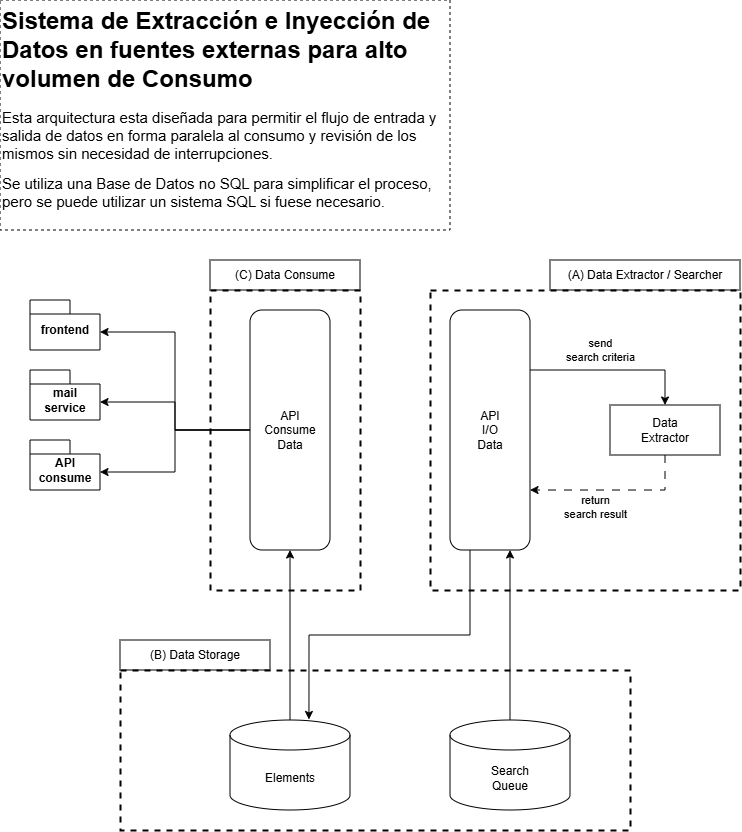

The diagram above was exported from draw.io. Its source (the exported page's mxGraphModel, read from the mxfile embedded in the PNG):
<mxGraphModel dx="687" dy="351" grid="1" gridSize="10" guides="1" tooltips="1" connect="1" arrows="1" fold="1" page="1" pageScale="1" pageWidth="827" pageHeight="1169" math="0" shadow="0">
  <root>
    <mxCell id="0" />
    <mxCell id="1" parent="0" />
    <mxCell id="YsLOmUGsr9Ug_y9e8G33-59" parent="1" style="rounded=0;whiteSpace=wrap;html=1;fillColor=none;dashed=1;strokeWidth=2;" value="" vertex="1">
      <mxGeometry height="300" width="310" x="440" y="300" as="geometry" />
    </mxCell>
    <mxCell id="JxFj7eI_vRjS9V9AiTHt-99" parent="1" style="text;html=1;whiteSpace=wrap;overflow=hidden;rounded=0;strokeColor=default;dashed=1;" value="&lt;h1 style=&quot;margin-top: 0px;&quot;&gt;Sistema de Extracción e Inyección de Datos en fuentes externas para alto volumen de Consumo&lt;/h1&gt;&lt;p&gt;&lt;font style=&quot;font-size: 15px;&quot;&gt;Esta arquitectura esta diseñada para permitir el flujo de entrada y salida de datos en forma paralela al consumo y revisión de los mismos sin necesidad de interrupciones.&lt;/font&gt;&lt;/p&gt;&lt;p&gt;&lt;font style=&quot;font-size: 15px;&quot;&gt;Se utiliza una Base de Datos no SQL para simplificar el proceso, pero se puede utilizar un sistema SQL si fuese necesario.&lt;/font&gt;&lt;/p&gt;" vertex="1">
      <mxGeometry height="230" width="450" x="10" y="10" as="geometry" />
    </mxCell>
    <mxCell id="YsLOmUGsr9Ug_y9e8G33-47" edge="1" parent="1" source="JxFj7eI_vRjS9V9AiTHt-100" style="edgeStyle=orthogonalEdgeStyle;rounded=0;orthogonalLoop=1;jettySize=auto;html=1;entryX=0.5;entryY=1;entryDx=0;entryDy=0;" target="YsLOmUGsr9Ug_y9e8G33-30">
      <mxGeometry relative="1" as="geometry" />
    </mxCell>
    <mxCell id="JxFj7eI_vRjS9V9AiTHt-100" parent="1" style="shape=cylinder3;whiteSpace=wrap;html=1;boundedLbl=1;backgroundOutline=1;size=15;" value="Elements" vertex="1">
      <mxGeometry height="90" width="120" x="240" y="730" as="geometry" />
    </mxCell>
    <mxCell id="YsLOmUGsr9Ug_y9e8G33-41" edge="1" parent="1" source="YsLOmUGsr9Ug_y9e8G33-1" style="edgeStyle=orthogonalEdgeStyle;rounded=0;orthogonalLoop=1;jettySize=auto;html=1;entryX=0.75;entryY=1;entryDx=0;entryDy=0;exitX=0.5;exitY=0;exitDx=0;exitDy=0;exitPerimeter=0;" target="YsLOmUGsr9Ug_y9e8G33-10">
      <mxGeometry relative="1" as="geometry" />
    </mxCell>
    <mxCell id="YsLOmUGsr9Ug_y9e8G33-1" parent="1" style="shape=cylinder3;whiteSpace=wrap;html=1;boundedLbl=1;backgroundOutline=1;size=15;" value="Search&lt;br&gt;Queue" vertex="1">
      <mxGeometry height="90" width="120" x="460" y="730" as="geometry" />
    </mxCell>
    <mxCell id="YsLOmUGsr9Ug_y9e8G33-15" edge="1" parent="1" source="YsLOmUGsr9Ug_y9e8G33-6" style="edgeStyle=orthogonalEdgeStyle;rounded=0;orthogonalLoop=1;jettySize=auto;html=1;entryX=1;entryY=0.75;entryDx=0;entryDy=0;exitX=0.5;exitY=1;exitDx=0;exitDy=0;dashed=1;dashPattern=8 8;" target="YsLOmUGsr9Ug_y9e8G33-10">
      <mxGeometry relative="1" as="geometry" />
    </mxCell>
    <mxCell id="YsLOmUGsr9Ug_y9e8G33-17" connectable="0" parent="YsLOmUGsr9Ug_y9e8G33-15" style="edgeLabel;html=1;align=center;verticalAlign=middle;resizable=0;points=[];" value="return&lt;br&gt;search result" vertex="1">
      <mxGeometry relative="1" x="-0.597" y="2" as="geometry">
        <mxPoint x="-72" y="18" as="offset" />
      </mxGeometry>
    </mxCell>
    <mxCell id="YsLOmUGsr9Ug_y9e8G33-6" parent="1" style="html=1;whiteSpace=wrap;" value="Data&lt;br&gt;Extractor" vertex="1">
      <mxGeometry height="50" width="110" x="620" y="415" as="geometry" />
    </mxCell>
    <mxCell id="YsLOmUGsr9Ug_y9e8G33-36" edge="1" parent="1" source="YsLOmUGsr9Ug_y9e8G33-10" style="edgeStyle=orthogonalEdgeStyle;rounded=0;orthogonalLoop=1;jettySize=auto;html=1;entryX=0.5;entryY=0;entryDx=0;entryDy=0;exitX=1;exitY=0.25;exitDx=0;exitDy=0;" target="YsLOmUGsr9Ug_y9e8G33-6">
      <mxGeometry relative="1" as="geometry">
        <Array as="points">
          <mxPoint x="675" y="380" />
        </Array>
      </mxGeometry>
    </mxCell>
    <mxCell id="YsLOmUGsr9Ug_y9e8G33-37" connectable="0" parent="YsLOmUGsr9Ug_y9e8G33-36" style="edgeLabel;html=1;align=center;verticalAlign=middle;resizable=0;points=[];" value="send&lt;br&gt;search criteria" vertex="1">
      <mxGeometry relative="1" x="0.0521" y="3" as="geometry">
        <mxPoint x="-20" y="-17" as="offset" />
      </mxGeometry>
    </mxCell>
    <mxCell id="YsLOmUGsr9Ug_y9e8G33-10" parent="1" style="rounded=1;whiteSpace=wrap;html=1;" value="API&lt;br&gt;I/O&lt;br&gt;Data" vertex="1">
      <mxGeometry height="240" width="80" x="460" y="320" as="geometry" />
    </mxCell>
    <mxCell id="YsLOmUGsr9Ug_y9e8G33-30" parent="1" style="rounded=1;whiteSpace=wrap;html=1;" value="API&lt;br&gt;Consume&lt;br&gt;Data" vertex="1">
      <mxGeometry height="240" width="80" x="260" y="320" as="geometry" />
    </mxCell>
    <mxCell id="YsLOmUGsr9Ug_y9e8G33-42" edge="1" parent="1" source="YsLOmUGsr9Ug_y9e8G33-10" style="edgeStyle=orthogonalEdgeStyle;rounded=0;orthogonalLoop=1;jettySize=auto;html=1;entryX=0.658;entryY=-0.006;entryDx=0;entryDy=0;entryPerimeter=0;exitX=0.25;exitY=1;exitDx=0;exitDy=0;" target="JxFj7eI_vRjS9V9AiTHt-100">
      <mxGeometry relative="1" as="geometry" />
    </mxCell>
    <mxCell id="YsLOmUGsr9Ug_y9e8G33-49" parent="1" style="ellipse;whiteSpace=wrap;html=1;align=center;aspect=fixed;fillColor=none;strokeColor=none;resizable=0;perimeter=centerPerimeter;rotatable=0;allowArrows=0;points=[];outlineConnect=1;" value="" vertex="1">
      <mxGeometry height="10" width="10" x="220" y="440" as="geometry" />
    </mxCell>
    <mxCell id="YsLOmUGsr9Ug_y9e8G33-53" parent="1" style="shape=folder;fontStyle=1;spacingTop=10;tabWidth=40;tabHeight=14;tabPosition=left;html=1;whiteSpace=wrap;" value="frontend" vertex="1">
      <mxGeometry height="50" width="70" x="40" y="310" as="geometry" />
    </mxCell>
    <mxCell id="YsLOmUGsr9Ug_y9e8G33-54" parent="1" style="shape=folder;fontStyle=1;spacingTop=10;tabWidth=40;tabHeight=14;tabPosition=left;html=1;whiteSpace=wrap;" value="mail&lt;div&gt;service&lt;/div&gt;" vertex="1">
      <mxGeometry height="50" width="70" x="40" y="380" as="geometry" />
    </mxCell>
    <mxCell id="YsLOmUGsr9Ug_y9e8G33-55" parent="1" style="shape=folder;fontStyle=1;spacingTop=10;tabWidth=40;tabHeight=14;tabPosition=left;html=1;whiteSpace=wrap;" value="API&lt;br&gt;consume" vertex="1">
      <mxGeometry height="50" width="70" x="40" y="450" as="geometry" />
    </mxCell>
    <mxCell id="YsLOmUGsr9Ug_y9e8G33-56" edge="1" parent="1" source="YsLOmUGsr9Ug_y9e8G33-30" style="edgeStyle=orthogonalEdgeStyle;rounded=0;orthogonalLoop=1;jettySize=auto;html=1;entryX=0;entryY=0;entryDx=70;entryDy=32;entryPerimeter=0;" target="YsLOmUGsr9Ug_y9e8G33-53">
      <mxGeometry relative="1" as="geometry" />
    </mxCell>
    <mxCell id="YsLOmUGsr9Ug_y9e8G33-57" edge="1" parent="1" source="YsLOmUGsr9Ug_y9e8G33-30" style="edgeStyle=orthogonalEdgeStyle;rounded=0;orthogonalLoop=1;jettySize=auto;html=1;entryX=0;entryY=0;entryDx=70;entryDy=32;entryPerimeter=0;" target="YsLOmUGsr9Ug_y9e8G33-54">
      <mxGeometry relative="1" as="geometry" />
    </mxCell>
    <mxCell id="YsLOmUGsr9Ug_y9e8G33-58" edge="1" parent="1" source="YsLOmUGsr9Ug_y9e8G33-30" style="edgeStyle=orthogonalEdgeStyle;rounded=0;orthogonalLoop=1;jettySize=auto;html=1;entryX=0;entryY=0;entryDx=70;entryDy=32;entryPerimeter=0;" target="YsLOmUGsr9Ug_y9e8G33-55">
      <mxGeometry relative="1" as="geometry" />
    </mxCell>
    <mxCell id="YsLOmUGsr9Ug_y9e8G33-60" parent="1" style="text;html=1;whiteSpace=wrap;strokeColor=default;fillColor=none;align=center;verticalAlign=middle;rounded=0;" value="(A) Data Extractor / Searcher" vertex="1">
      <mxGeometry height="30" width="190" x="560" y="270" as="geometry" />
    </mxCell>
    <mxCell id="YsLOmUGsr9Ug_y9e8G33-61" parent="1" style="rounded=0;whiteSpace=wrap;html=1;fillColor=none;dashed=1;strokeWidth=2;" value="" vertex="1">
      <mxGeometry height="300" width="150" x="220" y="300" as="geometry" />
    </mxCell>
    <mxCell id="YsLOmUGsr9Ug_y9e8G33-62" parent="1" style="text;html=1;whiteSpace=wrap;strokeColor=default;fillColor=none;align=center;verticalAlign=middle;rounded=0;" value="(C) Data Consume" vertex="1">
      <mxGeometry height="30" width="150" x="220" y="270" as="geometry" />
    </mxCell>
    <mxCell id="YsLOmUGsr9Ug_y9e8G33-63" parent="1" style="rounded=0;whiteSpace=wrap;html=1;fillColor=none;dashed=1;strokeWidth=2;" value="" vertex="1">
      <mxGeometry height="160" width="510" x="130" y="680" as="geometry" />
    </mxCell>
    <mxCell id="YsLOmUGsr9Ug_y9e8G33-64" parent="1" style="text;html=1;whiteSpace=wrap;strokeColor=default;fillColor=none;align=center;verticalAlign=middle;rounded=0;" value="(B) Data Storage" vertex="1">
      <mxGeometry height="30" width="150" x="130" y="650" as="geometry" />
    </mxCell>
  </root>
</mxGraphModel>